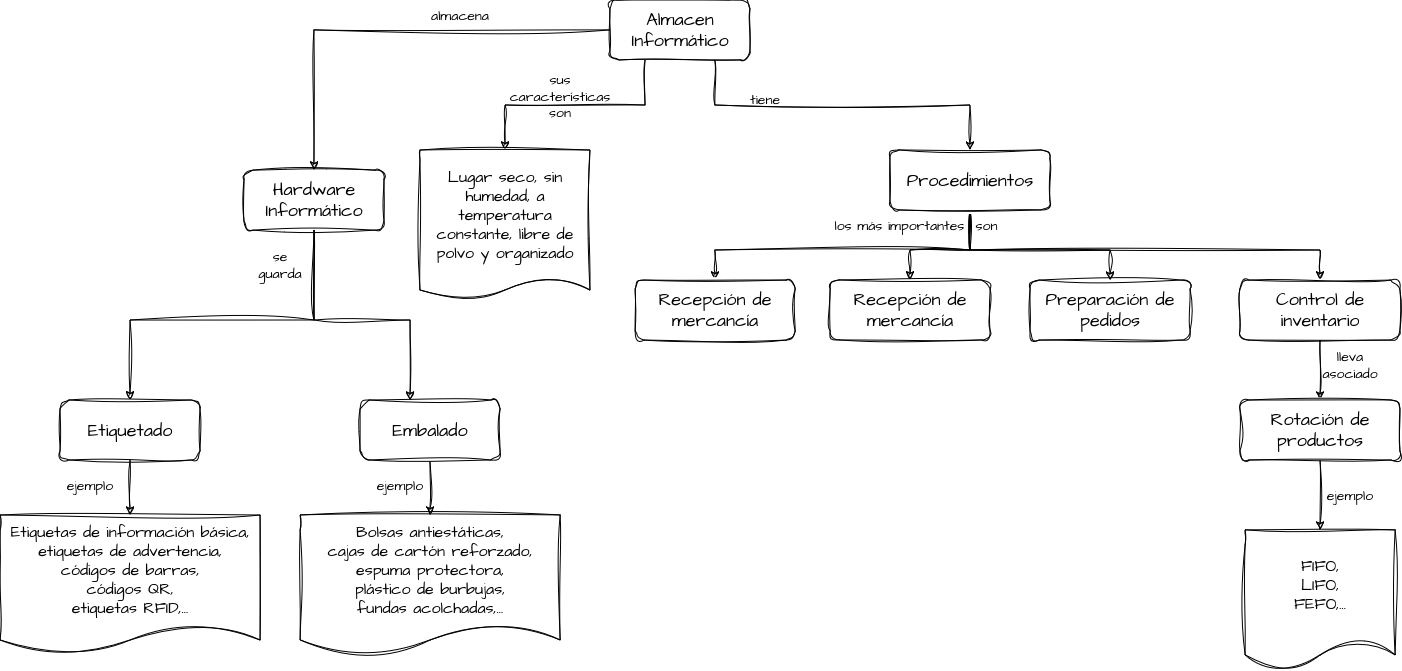

The diagram above was exported from draw.io. Its source (the exported page's mxGraphModel, read from the mxfile embedded in the PNG):
<mxGraphModel dx="2598" dy="1320" grid="1" gridSize="10" guides="1" tooltips="1" connect="1" arrows="1" fold="1" page="1" pageScale="1" pageWidth="827" pageHeight="1169" math="0" shadow="0">
  <root>
    <mxCell id="0" />
    <mxCell id="1" parent="0" />
    <mxCell id="Ke5XL1NbGJq_BPAjy3Zk-3" style="edgeStyle=orthogonalEdgeStyle;rounded=0;sketch=1;hachureGap=4;jiggle=2;curveFitting=1;orthogonalLoop=1;jettySize=auto;html=1;entryX=0.5;entryY=0;entryDx=0;entryDy=0;fontFamily=Architects Daughter;fontSource=https%3A%2F%2Ffonts.googleapis.com%2Fcss%3Ffamily%3DArchitects%2BDaughter;" edge="1" parent="1" source="qtQpyf284MvHntj95h7C-14" target="Ke5XL1NbGJq_BPAjy3Zk-1">
      <mxGeometry relative="1" as="geometry" />
    </mxCell>
    <mxCell id="Ke5XL1NbGJq_BPAjy3Zk-5" style="edgeStyle=orthogonalEdgeStyle;rounded=0;sketch=1;hachureGap=4;jiggle=2;curveFitting=1;orthogonalLoop=1;jettySize=auto;html=1;exitX=0.25;exitY=1;exitDx=0;exitDy=0;fontFamily=Architects Daughter;fontSource=https%3A%2F%2Ffonts.googleapis.com%2Fcss%3Ffamily%3DArchitects%2BDaughter;" edge="1" parent="1" source="qtQpyf284MvHntj95h7C-14" target="othZjz4rWmHcojGgvb3e-18">
      <mxGeometry relative="1" as="geometry" />
    </mxCell>
    <mxCell id="Ke5XL1NbGJq_BPAjy3Zk-21" style="edgeStyle=orthogonalEdgeStyle;rounded=0;sketch=1;hachureGap=4;jiggle=2;curveFitting=1;orthogonalLoop=1;jettySize=auto;html=1;exitX=0.75;exitY=1;exitDx=0;exitDy=0;entryX=0.5;entryY=0;entryDx=0;entryDy=0;fontFamily=Architects Daughter;fontSource=https%3A%2F%2Ffonts.googleapis.com%2Fcss%3Ffamily%3DArchitects%2BDaughter;" edge="1" parent="1" source="qtQpyf284MvHntj95h7C-14" target="Ke5XL1NbGJq_BPAjy3Zk-20">
      <mxGeometry relative="1" as="geometry" />
    </mxCell>
    <mxCell id="qtQpyf284MvHntj95h7C-14" value="&lt;font style=&quot;font-size: 18px;&quot;&gt;Almacen Informático&lt;/font&gt;" style="rounded=1;whiteSpace=wrap;html=1;sketch=1;hachureGap=4;jiggle=2;curveFitting=1;fontFamily=Architects Daughter;fontSource=https%3A%2F%2Ffonts.googleapis.com%2Fcss%3Ffamily%3DArchitects%2BDaughter;" parent="1" vertex="1">
      <mxGeometry x="780" width="140" height="60" as="geometry" />
    </mxCell>
    <mxCell id="qtQpyf284MvHntj95h7C-16" value="almacena" style="text;html=1;align=center;verticalAlign=middle;whiteSpace=wrap;rounded=0;fontFamily=Architects Daughter;fontSource=https%3A%2F%2Ffonts.googleapis.com%2Fcss%3Ffamily%3DArchitects%2BDaughter;fontSize=14;" parent="1" vertex="1">
      <mxGeometry x="600" width="60" height="30" as="geometry" />
    </mxCell>
    <mxCell id="othZjz4rWmHcojGgvb3e-18" value="&lt;div&gt;&lt;font style=&quot;font-size: 16px;&quot;&gt;Lugar seco, sin humedad, a temperatura constante, libre de polvo y organizado&lt;/font&gt;&lt;/div&gt;" style="shape=document;whiteSpace=wrap;html=1;boundedLbl=1;sketch=1;hachureGap=4;jiggle=2;curveFitting=1;fontFamily=Architects Daughter;fontSource=https%3A%2F%2Ffonts.googleapis.com%2Fcss%3Ffamily%3DArchitects%2BDaughter;size=0.13333333333333333;" parent="1" vertex="1">
      <mxGeometry x="590" y="150" width="170" height="150" as="geometry" />
    </mxCell>
    <mxCell id="othZjz4rWmHcojGgvb3e-24" value="&lt;div&gt;&lt;font style=&quot;font-size: 16px;&quot;&gt;Etiquetas de información básica, etiquetas de advertencia,&lt;/font&gt;&lt;/div&gt;&lt;div&gt;&lt;font style=&quot;font-size: 16px;&quot;&gt;códigos de barras,&lt;/font&gt;&lt;/div&gt;&lt;div&gt;&lt;font style=&quot;font-size: 16px;&quot;&gt;&amp;nbsp;códigos QR,&amp;nbsp;&lt;/font&gt;&lt;/div&gt;&lt;div&gt;&lt;font style=&quot;font-size: 16px;&quot;&gt;etiquetas RFID,...&lt;/font&gt;&lt;/div&gt;" style="shape=document;whiteSpace=wrap;html=1;boundedLbl=1;sketch=1;hachureGap=4;jiggle=2;curveFitting=1;fontFamily=Architects Daughter;fontSource=https%3A%2F%2Ffonts.googleapis.com%2Fcss%3Ffamily%3DArchitects%2BDaughter;size=0.21428571428571427;" parent="1" vertex="1">
      <mxGeometry x="170" y="515" width="260" height="140" as="geometry" />
    </mxCell>
    <mxCell id="Ke5XL1NbGJq_BPAjy3Zk-7" style="edgeStyle=orthogonalEdgeStyle;rounded=0;sketch=1;hachureGap=4;jiggle=2;curveFitting=1;orthogonalLoop=1;jettySize=auto;html=1;fontFamily=Architects Daughter;fontSource=https%3A%2F%2Ffonts.googleapis.com%2Fcss%3Ffamily%3DArchitects%2BDaughter;entryX=0.5;entryY=0;entryDx=0;entryDy=0;" edge="1" parent="1" source="Ke5XL1NbGJq_BPAjy3Zk-1" target="Ke5XL1NbGJq_BPAjy3Zk-8">
      <mxGeometry relative="1" as="geometry">
        <mxPoint x="440" y="420" as="targetPoint" />
        <Array as="points">
          <mxPoint x="484" y="320" />
          <mxPoint x="300" y="320" />
        </Array>
      </mxGeometry>
    </mxCell>
    <mxCell id="Ke5XL1NbGJq_BPAjy3Zk-11" style="edgeStyle=orthogonalEdgeStyle;rounded=0;sketch=1;hachureGap=4;jiggle=2;curveFitting=1;orthogonalLoop=1;jettySize=auto;html=1;exitX=0.5;exitY=1;exitDx=0;exitDy=0;fontFamily=Architects Daughter;fontSource=https%3A%2F%2Ffonts.googleapis.com%2Fcss%3Ffamily%3DArchitects%2BDaughter;" edge="1" parent="1" source="Ke5XL1NbGJq_BPAjy3Zk-1" target="Ke5XL1NbGJq_BPAjy3Zk-10">
      <mxGeometry relative="1" as="geometry">
        <Array as="points">
          <mxPoint x="484" y="320" />
          <mxPoint x="580" y="320" />
        </Array>
      </mxGeometry>
    </mxCell>
    <mxCell id="Ke5XL1NbGJq_BPAjy3Zk-1" value="&lt;font style=&quot;font-size: 18px;&quot;&gt;Hardware Informático&lt;/font&gt;" style="rounded=1;whiteSpace=wrap;html=1;sketch=1;hachureGap=4;jiggle=2;curveFitting=1;fontFamily=Architects Daughter;fontSource=https%3A%2F%2Ffonts.googleapis.com%2Fcss%3Ffamily%3DArchitects%2BDaughter;" vertex="1" parent="1">
      <mxGeometry x="414" y="170" width="140" height="60" as="geometry" />
    </mxCell>
    <mxCell id="Ke5XL1NbGJq_BPAjy3Zk-6" value="sus características son" style="text;html=1;align=center;verticalAlign=middle;whiteSpace=wrap;rounded=0;fontFamily=Architects Daughter;fontSource=https%3A%2F%2Ffonts.googleapis.com%2Fcss%3Ffamily%3DArchitects%2BDaughter;fontSize=14;" vertex="1" parent="1">
      <mxGeometry x="700" y="81" width="60" height="30" as="geometry" />
    </mxCell>
    <mxCell id="Ke5XL1NbGJq_BPAjy3Zk-14" style="edgeStyle=orthogonalEdgeStyle;rounded=0;sketch=1;hachureGap=4;jiggle=2;curveFitting=1;orthogonalLoop=1;jettySize=auto;html=1;exitX=0.5;exitY=1;exitDx=0;exitDy=0;fontFamily=Architects Daughter;fontSource=https%3A%2F%2Ffonts.googleapis.com%2Fcss%3Ffamily%3DArchitects%2BDaughter;" edge="1" parent="1" source="Ke5XL1NbGJq_BPAjy3Zk-8" target="othZjz4rWmHcojGgvb3e-24">
      <mxGeometry relative="1" as="geometry" />
    </mxCell>
    <mxCell id="Ke5XL1NbGJq_BPAjy3Zk-8" value="&lt;font style=&quot;font-size: 18px;&quot;&gt;Etiquetado&lt;/font&gt;" style="rounded=1;whiteSpace=wrap;html=1;sketch=1;hachureGap=4;jiggle=2;curveFitting=1;fontFamily=Architects Daughter;fontSource=https%3A%2F%2Ffonts.googleapis.com%2Fcss%3Ffamily%3DArchitects%2BDaughter;" vertex="1" parent="1">
      <mxGeometry x="230" y="400" width="140" height="60" as="geometry" />
    </mxCell>
    <mxCell id="Ke5XL1NbGJq_BPAjy3Zk-18" style="edgeStyle=orthogonalEdgeStyle;rounded=0;sketch=1;hachureGap=4;jiggle=2;curveFitting=1;orthogonalLoop=1;jettySize=auto;html=1;exitX=0.5;exitY=1;exitDx=0;exitDy=0;fontFamily=Architects Daughter;fontSource=https%3A%2F%2Ffonts.googleapis.com%2Fcss%3Ffamily%3DArchitects%2BDaughter;" edge="1" parent="1" source="Ke5XL1NbGJq_BPAjy3Zk-10" target="Ke5XL1NbGJq_BPAjy3Zk-16">
      <mxGeometry relative="1" as="geometry" />
    </mxCell>
    <mxCell id="Ke5XL1NbGJq_BPAjy3Zk-10" value="&lt;font style=&quot;font-size: 18px;&quot;&gt;Embalado&lt;/font&gt;" style="rounded=1;whiteSpace=wrap;html=1;sketch=1;hachureGap=4;jiggle=2;curveFitting=1;fontFamily=Architects Daughter;fontSource=https%3A%2F%2Ffonts.googleapis.com%2Fcss%3Ffamily%3DArchitects%2BDaughter;" vertex="1" parent="1">
      <mxGeometry x="530" y="400" width="140" height="60" as="geometry" />
    </mxCell>
    <mxCell id="Ke5XL1NbGJq_BPAjy3Zk-12" value="se guarda" style="text;html=1;align=center;verticalAlign=middle;whiteSpace=wrap;rounded=0;fontFamily=Architects Daughter;fontSource=https%3A%2F%2Ffonts.googleapis.com%2Fcss%3Ffamily%3DArchitects%2BDaughter;fontSize=14;" vertex="1" parent="1">
      <mxGeometry x="420" y="250" width="60" height="30" as="geometry" />
    </mxCell>
    <mxCell id="Ke5XL1NbGJq_BPAjy3Zk-16" value="&lt;div&gt;&lt;font style=&quot;font-size: 16px;&quot;&gt;Bolsas antiestáticas,&lt;/font&gt;&lt;/div&gt;&lt;div&gt;&lt;font style=&quot;font-size: 16px;&quot;&gt;cajas de cartón reforzado,&lt;br&gt;&lt;/font&gt;&lt;/div&gt;&lt;div&gt;&lt;font style=&quot;font-size: 16px;&quot;&gt;espuma protectora,&lt;/font&gt;&lt;/div&gt;&lt;div&gt;&lt;font style=&quot;font-size: 16px;&quot;&gt;&amp;nbsp;plástico de burbujas,&amp;nbsp;&lt;/font&gt;&lt;/div&gt;&lt;div&gt;&lt;font style=&quot;font-size: 16px;&quot;&gt;fundas acolchadas,...&lt;/font&gt;&lt;/div&gt;" style="shape=document;whiteSpace=wrap;html=1;boundedLbl=1;sketch=1;hachureGap=4;jiggle=2;curveFitting=1;fontFamily=Architects Daughter;fontSource=https%3A%2F%2Ffonts.googleapis.com%2Fcss%3Ffamily%3DArchitects%2BDaughter;size=0.21428571428571427;" vertex="1" parent="1">
      <mxGeometry x="470" y="515" width="260" height="140" as="geometry" />
    </mxCell>
    <mxCell id="Ke5XL1NbGJq_BPAjy3Zk-17" value="ejemplo" style="text;html=1;align=center;verticalAlign=middle;whiteSpace=wrap;rounded=0;fontFamily=Architects Daughter;fontSource=https%3A%2F%2Ffonts.googleapis.com%2Fcss%3Ffamily%3DArchitects%2BDaughter;fontSize=14;" vertex="1" parent="1">
      <mxGeometry x="230" y="470" width="60" height="30" as="geometry" />
    </mxCell>
    <mxCell id="Ke5XL1NbGJq_BPAjy3Zk-19" value="ejemplo" style="text;html=1;align=center;verticalAlign=middle;whiteSpace=wrap;rounded=0;fontFamily=Architects Daughter;fontSource=https%3A%2F%2Ffonts.googleapis.com%2Fcss%3Ffamily%3DArchitects%2BDaughter;fontSize=14;" vertex="1" parent="1">
      <mxGeometry x="540" y="470" width="60" height="30" as="geometry" />
    </mxCell>
    <mxCell id="Ke5XL1NbGJq_BPAjy3Zk-29" style="edgeStyle=orthogonalEdgeStyle;rounded=0;sketch=1;hachureGap=4;jiggle=2;curveFitting=1;orthogonalLoop=1;jettySize=auto;html=1;entryX=0.5;entryY=0;entryDx=0;entryDy=0;fontFamily=Architects Daughter;fontSource=https%3A%2F%2Ffonts.googleapis.com%2Fcss%3Ffamily%3DArchitects%2BDaughter;" edge="1" parent="1" source="Ke5XL1NbGJq_BPAjy3Zk-20" target="Ke5XL1NbGJq_BPAjy3Zk-24">
      <mxGeometry relative="1" as="geometry">
        <Array as="points">
          <mxPoint x="1140" y="250" />
          <mxPoint x="885" y="250" />
        </Array>
      </mxGeometry>
    </mxCell>
    <mxCell id="Ke5XL1NbGJq_BPAjy3Zk-30" style="edgeStyle=orthogonalEdgeStyle;rounded=0;sketch=1;hachureGap=4;jiggle=2;curveFitting=1;orthogonalLoop=1;jettySize=auto;html=1;exitX=0.5;exitY=1;exitDx=0;exitDy=0;fontFamily=Architects Daughter;fontSource=https%3A%2F%2Ffonts.googleapis.com%2Fcss%3Ffamily%3DArchitects%2BDaughter;" edge="1" parent="1" source="Ke5XL1NbGJq_BPAjy3Zk-20" target="Ke5XL1NbGJq_BPAjy3Zk-25">
      <mxGeometry relative="1" as="geometry">
        <Array as="points">
          <mxPoint x="1140" y="250" />
          <mxPoint x="1080" y="250" />
        </Array>
      </mxGeometry>
    </mxCell>
    <mxCell id="Ke5XL1NbGJq_BPAjy3Zk-31" style="edgeStyle=orthogonalEdgeStyle;rounded=0;sketch=1;hachureGap=4;jiggle=2;curveFitting=1;orthogonalLoop=1;jettySize=auto;html=1;exitX=0.5;exitY=1;exitDx=0;exitDy=0;fontFamily=Architects Daughter;fontSource=https%3A%2F%2Ffonts.googleapis.com%2Fcss%3Ffamily%3DArchitects%2BDaughter;" edge="1" parent="1" source="Ke5XL1NbGJq_BPAjy3Zk-20" target="Ke5XL1NbGJq_BPAjy3Zk-26">
      <mxGeometry relative="1" as="geometry">
        <Array as="points">
          <mxPoint x="1140" y="250" />
          <mxPoint x="1280" y="250" />
        </Array>
      </mxGeometry>
    </mxCell>
    <mxCell id="Ke5XL1NbGJq_BPAjy3Zk-32" style="edgeStyle=orthogonalEdgeStyle;rounded=0;sketch=1;hachureGap=4;jiggle=2;curveFitting=1;orthogonalLoop=1;jettySize=auto;html=1;exitX=0.5;exitY=1;exitDx=0;exitDy=0;fontFamily=Architects Daughter;fontSource=https%3A%2F%2Ffonts.googleapis.com%2Fcss%3Ffamily%3DArchitects%2BDaughter;" edge="1" parent="1" source="Ke5XL1NbGJq_BPAjy3Zk-20" target="Ke5XL1NbGJq_BPAjy3Zk-27">
      <mxGeometry relative="1" as="geometry">
        <Array as="points">
          <mxPoint x="1140" y="250" />
          <mxPoint x="1490" y="250" />
        </Array>
      </mxGeometry>
    </mxCell>
    <mxCell id="Ke5XL1NbGJq_BPAjy3Zk-20" value="&lt;font style=&quot;font-size: 18px;&quot;&gt;Procedimientos&lt;/font&gt;" style="rounded=1;whiteSpace=wrap;html=1;sketch=1;hachureGap=4;jiggle=2;curveFitting=1;fontFamily=Architects Daughter;fontSource=https%3A%2F%2Ffonts.googleapis.com%2Fcss%3Ffamily%3DArchitects%2BDaughter;" vertex="1" parent="1">
      <mxGeometry x="1060" y="150" width="160" height="60" as="geometry" />
    </mxCell>
    <mxCell id="Ke5XL1NbGJq_BPAjy3Zk-22" value="tiene" style="text;html=1;align=center;verticalAlign=middle;whiteSpace=wrap;rounded=0;fontFamily=Architects Daughter;fontSource=https%3A%2F%2Ffonts.googleapis.com%2Fcss%3Ffamily%3DArchitects%2BDaughter;fontSize=14;" vertex="1" parent="1">
      <mxGeometry x="905" y="84" width="60" height="30" as="geometry" />
    </mxCell>
    <mxCell id="Ke5XL1NbGJq_BPAjy3Zk-24" value="&lt;font style=&quot;font-size: 18px;&quot;&gt;Recepción de mercancía&lt;/font&gt;" style="rounded=1;whiteSpace=wrap;html=1;sketch=1;hachureGap=4;jiggle=2;curveFitting=1;fontFamily=Architects Daughter;fontSource=https%3A%2F%2Ffonts.googleapis.com%2Fcss%3Ffamily%3DArchitects%2BDaughter;" vertex="1" parent="1">
      <mxGeometry x="805" y="280" width="160" height="60" as="geometry" />
    </mxCell>
    <mxCell id="Ke5XL1NbGJq_BPAjy3Zk-25" value="&lt;font style=&quot;font-size: 18px;&quot;&gt;Recepción de mercancía&lt;/font&gt;" style="rounded=1;whiteSpace=wrap;html=1;sketch=1;hachureGap=4;jiggle=2;curveFitting=1;fontFamily=Architects Daughter;fontSource=https%3A%2F%2Ffonts.googleapis.com%2Fcss%3Ffamily%3DArchitects%2BDaughter;" vertex="1" parent="1">
      <mxGeometry x="1000" y="280" width="160" height="60" as="geometry" />
    </mxCell>
    <mxCell id="Ke5XL1NbGJq_BPAjy3Zk-26" value="&lt;font style=&quot;font-size: 18px;&quot;&gt;Preparación de pedidos&lt;/font&gt;" style="rounded=1;whiteSpace=wrap;html=1;sketch=1;hachureGap=4;jiggle=2;curveFitting=1;fontFamily=Architects Daughter;fontSource=https%3A%2F%2Ffonts.googleapis.com%2Fcss%3Ffamily%3DArchitects%2BDaughter;" vertex="1" parent="1">
      <mxGeometry x="1200" y="280" width="160" height="60" as="geometry" />
    </mxCell>
    <mxCell id="Ke5XL1NbGJq_BPAjy3Zk-33" style="edgeStyle=orthogonalEdgeStyle;rounded=0;sketch=1;hachureGap=4;jiggle=2;curveFitting=1;orthogonalLoop=1;jettySize=auto;html=1;exitX=0.5;exitY=1;exitDx=0;exitDy=0;fontFamily=Architects Daughter;fontSource=https%3A%2F%2Ffonts.googleapis.com%2Fcss%3Ffamily%3DArchitects%2BDaughter;" edge="1" parent="1" source="Ke5XL1NbGJq_BPAjy3Zk-27" target="Ke5XL1NbGJq_BPAjy3Zk-28">
      <mxGeometry relative="1" as="geometry" />
    </mxCell>
    <mxCell id="Ke5XL1NbGJq_BPAjy3Zk-27" value="&lt;font style=&quot;font-size: 18px;&quot;&gt;Control de inventario&lt;/font&gt;" style="rounded=1;whiteSpace=wrap;html=1;sketch=1;hachureGap=4;jiggle=2;curveFitting=1;fontFamily=Architects Daughter;fontSource=https%3A%2F%2Ffonts.googleapis.com%2Fcss%3Ffamily%3DArchitects%2BDaughter;" vertex="1" parent="1">
      <mxGeometry x="1410" y="280" width="160" height="60" as="geometry" />
    </mxCell>
    <mxCell id="Ke5XL1NbGJq_BPAjy3Zk-35" style="edgeStyle=orthogonalEdgeStyle;rounded=0;sketch=1;hachureGap=4;jiggle=2;curveFitting=1;orthogonalLoop=1;jettySize=auto;html=1;exitX=0.5;exitY=1;exitDx=0;exitDy=0;fontFamily=Architects Daughter;fontSource=https%3A%2F%2Ffonts.googleapis.com%2Fcss%3Ffamily%3DArchitects%2BDaughter;" edge="1" parent="1" source="Ke5XL1NbGJq_BPAjy3Zk-28" target="Ke5XL1NbGJq_BPAjy3Zk-34">
      <mxGeometry relative="1" as="geometry" />
    </mxCell>
    <mxCell id="Ke5XL1NbGJq_BPAjy3Zk-28" value="&lt;font style=&quot;font-size: 18px;&quot;&gt;Rotación de productos&lt;/font&gt;" style="rounded=1;whiteSpace=wrap;html=1;sketch=1;hachureGap=4;jiggle=2;curveFitting=1;fontFamily=Architects Daughter;fontSource=https%3A%2F%2Ffonts.googleapis.com%2Fcss%3Ffamily%3DArchitects%2BDaughter;" vertex="1" parent="1">
      <mxGeometry x="1410" y="400" width="160" height="60" as="geometry" />
    </mxCell>
    <mxCell id="Ke5XL1NbGJq_BPAjy3Zk-34" value="&lt;div&gt;&lt;font style=&quot;font-size: 16px;&quot;&gt;FIFO,&lt;/font&gt;&lt;/div&gt;&lt;div&gt;&lt;font style=&quot;font-size: 16px;&quot;&gt;LIFO,&lt;/font&gt;&lt;/div&gt;&lt;div&gt;&lt;font style=&quot;font-size: 16px;&quot;&gt;FEFO,...&lt;/font&gt;&lt;/div&gt;" style="shape=document;whiteSpace=wrap;html=1;boundedLbl=1;sketch=1;hachureGap=4;jiggle=2;curveFitting=1;fontFamily=Architects Daughter;fontSource=https%3A%2F%2Ffonts.googleapis.com%2Fcss%3Ffamily%3DArchitects%2BDaughter;size=0.21428571428571427;" vertex="1" parent="1">
      <mxGeometry x="1415" y="530" width="150" height="140" as="geometry" />
    </mxCell>
    <mxCell id="Ke5XL1NbGJq_BPAjy3Zk-36" value="los más importantes&amp;nbsp; son" style="text;html=1;align=center;verticalAlign=middle;whiteSpace=wrap;rounded=0;fontFamily=Architects Daughter;fontSource=https%3A%2F%2Ffonts.googleapis.com%2Fcss%3Ffamily%3DArchitects%2BDaughter;fontSize=14;" vertex="1" parent="1">
      <mxGeometry x="976" y="210" width="220" height="30" as="geometry" />
    </mxCell>
    <mxCell id="Ke5XL1NbGJq_BPAjy3Zk-37" value="lleva asociado" style="text;html=1;align=center;verticalAlign=middle;whiteSpace=wrap;rounded=0;fontFamily=Architects Daughter;fontSource=https%3A%2F%2Ffonts.googleapis.com%2Fcss%3Ffamily%3DArchitects%2BDaughter;fontSize=14;" vertex="1" parent="1">
      <mxGeometry x="1490" y="350" width="60" height="30" as="geometry" />
    </mxCell>
    <mxCell id="Ke5XL1NbGJq_BPAjy3Zk-38" value="ejemplo" style="text;html=1;align=center;verticalAlign=middle;whiteSpace=wrap;rounded=0;fontFamily=Architects Daughter;fontSource=https%3A%2F%2Ffonts.googleapis.com%2Fcss%3Ffamily%3DArchitects%2BDaughter;fontSize=14;" vertex="1" parent="1">
      <mxGeometry x="1490" y="480" width="60" height="30" as="geometry" />
    </mxCell>
  </root>
</mxGraphModel>